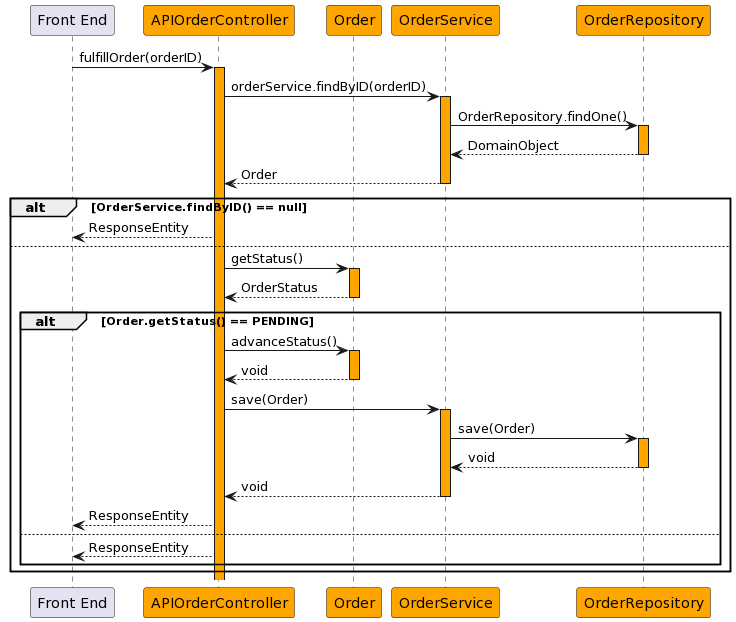

The diagram above was rendered by PlantUML. Its source (embedded in the PNG):
@startuml
participant "Front End"
participant "APIOrderController" #orange
participant "Order" #orange
participant "OrderService" #orange
participant "OrderRepository" #orange

"Front End" -> "APIOrderController" : fulfillOrder(orderID)
activate "APIOrderController" #orange

"APIOrderController" -> "OrderService" : orderService.findByID(orderID)
activate "OrderService" #orange

"OrderService" -> "OrderRepository" : OrderRepository.findOne()
activate "OrderRepository" #orange

"OrderRepository" --> "OrderService" : DomainObject
deactivate "OrderRepository"

"OrderService" --> "APIOrderController" : Order
deactivate "OrderService"

alt OrderService.findByID() == null

"APIOrderController" --> "Front End" : ResponseEntity

else

"APIOrderController" -> "Order" : getStatus()
activate "Order" #orange

"Order" --> "APIOrderController" : OrderStatus
deactivate "Order"

alt Order.getStatus() == PENDING

"APIOrderController" -> "Order" : advanceStatus()
activate "Order" #orange

"Order" --> "APIOrderController" : void
deactivate "Order"

"APIOrderController" -> "OrderService" : save(Order)
activate "OrderService" #orange

"OrderService" -> "OrderRepository" : save(Order)
activate "OrderRepository" #orange

"OrderRepository" --> "OrderService" : void
deactivate "OrderRepository"

"OrderService" --> "APIOrderController" : void
deactivate "OrderService"

"APIOrderController" --> "Front End" : ResponseEntity

else 

"APIOrderController" --> "Front End" : ResponseEntity

end

end
@enduml